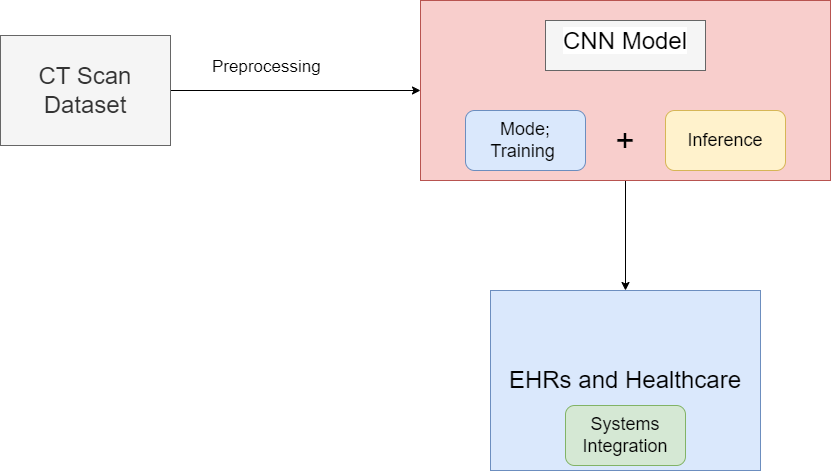

The diagram above was exported from draw.io. Its source (the exported page's mxGraphModel, read from the mxfile embedded in the PNG):
<mxGraphModel dx="1995" dy="773" grid="1" gridSize="10" guides="1" tooltips="1" connect="1" arrows="1" fold="1" page="0" pageScale="1" pageWidth="827" pageHeight="1169" math="0" shadow="0">
  <root>
    <mxCell id="0" />
    <mxCell id="1" parent="0" />
    <mxCell id="CwYGZTu-J6GZb-FExBPi-7" style="edgeStyle=orthogonalEdgeStyle;rounded=0;orthogonalLoop=1;jettySize=auto;html=1;entryX=0;entryY=0.5;entryDx=0;entryDy=0;" edge="1" parent="1" source="CwYGZTu-J6GZb-FExBPi-1" target="CwYGZTu-J6GZb-FExBPi-2">
      <mxGeometry relative="1" as="geometry" />
    </mxCell>
    <mxCell id="CwYGZTu-J6GZb-FExBPi-1" value="CT Scan &lt;br style=&quot;font-size: 24px;&quot;&gt;Dataset" style="rounded=0;whiteSpace=wrap;html=1;fontSize=24;fillColor=#f5f5f5;strokeColor=#666666;fontColor=#333333;" vertex="1" parent="1">
      <mxGeometry x="-270" y="255" width="170" height="110" as="geometry" />
    </mxCell>
    <mxCell id="CwYGZTu-J6GZb-FExBPi-16" style="edgeStyle=orthogonalEdgeStyle;rounded=0;orthogonalLoop=1;jettySize=auto;html=1;entryX=0.5;entryY=0;entryDx=0;entryDy=0;" edge="1" parent="1" source="CwYGZTu-J6GZb-FExBPi-2" target="CwYGZTu-J6GZb-FExBPi-3">
      <mxGeometry relative="1" as="geometry" />
    </mxCell>
    <mxCell id="CwYGZTu-J6GZb-FExBPi-2" value="" style="rounded=0;whiteSpace=wrap;html=1;fontSize=24;fillColor=#f8cecc;strokeColor=#b85450;" vertex="1" parent="1">
      <mxGeometry x="150" y="220" width="410" height="180" as="geometry" />
    </mxCell>
    <mxCell id="CwYGZTu-J6GZb-FExBPi-6" value="&lt;span style=&quot;color: rgb(0, 0, 0); font-family: Helvetica; font-size: 17px; font-style: normal; font-variant-ligatures: normal; font-variant-caps: normal; font-weight: 400; letter-spacing: normal; orphans: 2; text-align: center; text-indent: 0px; text-transform: none; widows: 2; word-spacing: 0px; -webkit-text-stroke-width: 0px; background-color: rgb(255, 255, 255); text-decoration-thickness: initial; text-decoration-style: initial; text-decoration-color: initial; float: none; display: inline !important;&quot;&gt;Preprocessing&lt;/span&gt;" style="text;whiteSpace=wrap;html=1;" vertex="1" parent="1">
      <mxGeometry x="-60" y="270" width="140" height="40" as="geometry" />
    </mxCell>
    <mxCell id="CwYGZTu-J6GZb-FExBPi-8" value="Mode; Training&amp;nbsp;" style="rounded=1;whiteSpace=wrap;html=1;fontSize=18;fillColor=#dae8fc;strokeColor=#6c8ebf;" vertex="1" parent="1">
      <mxGeometry x="195" y="330" width="120" height="60" as="geometry" />
    </mxCell>
    <mxCell id="CwYGZTu-J6GZb-FExBPi-9" value="+" style="text;html=1;strokeColor=none;fillColor=none;align=center;verticalAlign=middle;whiteSpace=wrap;rounded=0;fontSize=33;" vertex="1" parent="1">
      <mxGeometry x="325" y="345" width="60" height="30" as="geometry" />
    </mxCell>
    <mxCell id="CwYGZTu-J6GZb-FExBPi-10" value="Inference" style="rounded=1;whiteSpace=wrap;html=1;fontSize=18;fillColor=#fff2cc;strokeColor=#d6b656;" vertex="1" parent="1">
      <mxGeometry x="395" y="330" width="120" height="60" as="geometry" />
    </mxCell>
    <mxCell id="CwYGZTu-J6GZb-FExBPi-12" value="&lt;span style=&quot;color: rgb(0, 0, 0); font-family: Helvetica; font-size: 24px; font-style: normal; font-variant-ligatures: normal; font-variant-caps: normal; font-weight: 400; letter-spacing: normal; orphans: 2; text-indent: 0px; text-transform: none; widows: 2; word-spacing: 0px; -webkit-text-stroke-width: 0px; background-color: rgb(255, 255, 255); text-decoration-thickness: initial; text-decoration-style: initial; text-decoration-color: initial; float: none; display: inline !important;&quot;&gt;CNN Model&lt;/span&gt;" style="text;whiteSpace=wrap;html=1;align=center;fillColor=#f5f5f5;strokeColor=#666666;fontColor=#333333;" vertex="1" parent="1">
      <mxGeometry x="275" y="240" width="160" height="50" as="geometry" />
    </mxCell>
    <mxCell id="CwYGZTu-J6GZb-FExBPi-13" value="" style="group" vertex="1" connectable="0" parent="1">
      <mxGeometry x="220" y="510" width="270" height="180" as="geometry" />
    </mxCell>
    <mxCell id="CwYGZTu-J6GZb-FExBPi-3" value="EHRs and Healthcare" style="rounded=0;whiteSpace=wrap;html=1;fontSize=24;fillColor=#dae8fc;strokeColor=#6c8ebf;" vertex="1" parent="CwYGZTu-J6GZb-FExBPi-13">
      <mxGeometry width="270" height="180" as="geometry" />
    </mxCell>
    <mxCell id="CwYGZTu-J6GZb-FExBPi-11" value="Systems Integration" style="rounded=1;whiteSpace=wrap;html=1;fontSize=18;fillColor=#d5e8d4;strokeColor=#82b366;" vertex="1" parent="CwYGZTu-J6GZb-FExBPi-13">
      <mxGeometry x="75" y="115" width="120" height="60" as="geometry" />
    </mxCell>
  </root>
</mxGraphModel>